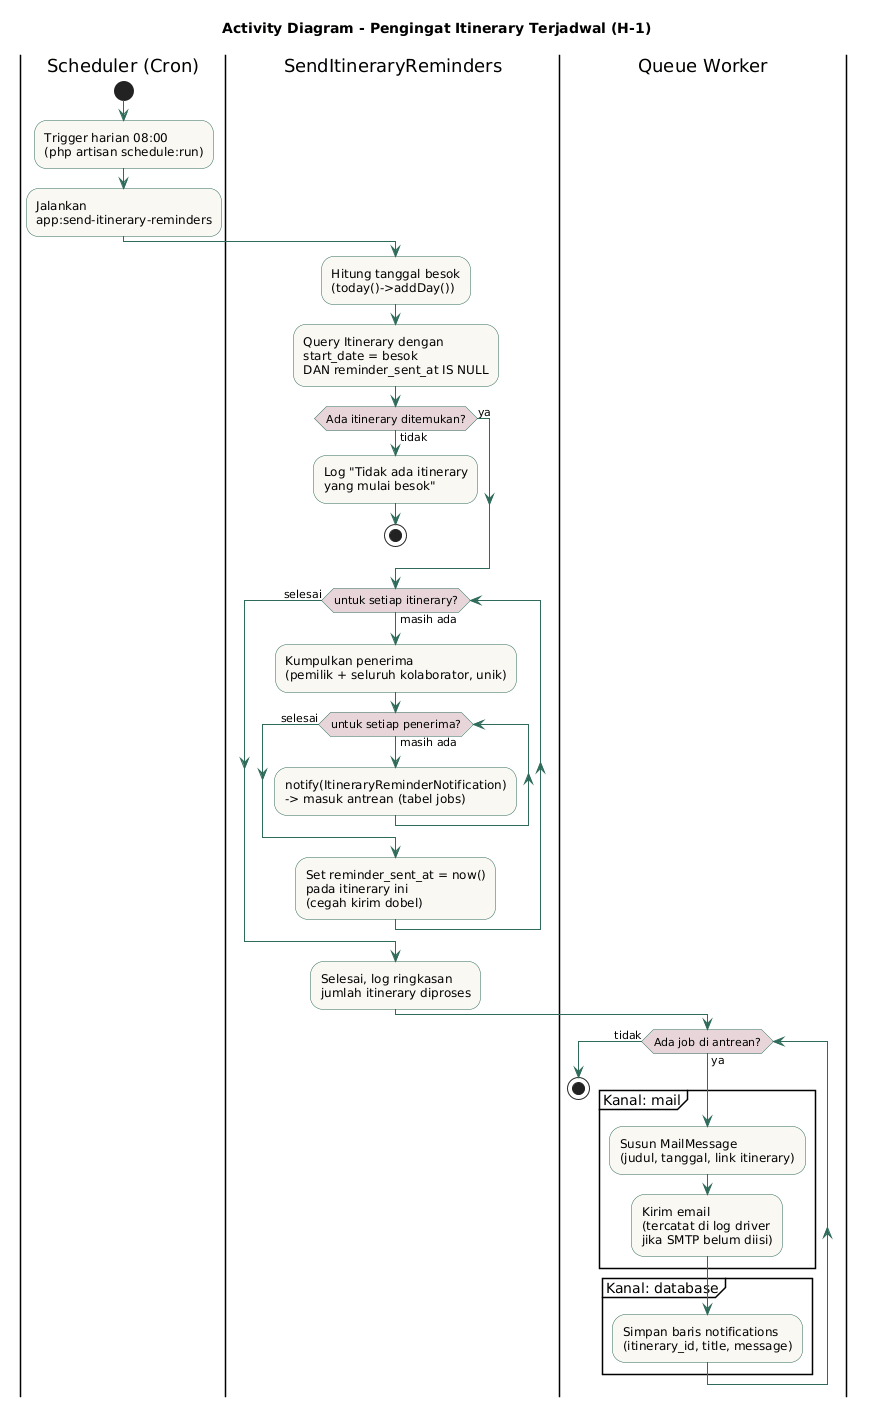

The diagram above was rendered by PlantUML. Its source (embedded in the PNG):
@startuml
title Activity Diagram - Pengingat Itinerary Terjadwal (H-1)

skinparam activity {
  BackgroundColor #FAF8F3
  BorderColor #2F6B5A
  ArrowColor #2F6B5A
  DiamondBackgroundColor #E8D5DA
}

|Scheduler (Cron)|
start
:Trigger harian 08:00\n(php artisan schedule:run);
:Jalankan\napp:send-itinerary-reminders;

|SendItineraryReminders|
:Hitung tanggal besok\n(today()->addDay());
:Query Itinerary dengan\nstart_date = besok\nDAN reminder_sent_at IS NULL;

if (Ada itinerary ditemukan?) then (tidak)
  :Log "Tidak ada itinerary\nyang mulai besok";
  stop
else (ya)
endif

while (untuk setiap itinerary?) is (masih ada)
  :Kumpulkan penerima\n(pemilik + seluruh kolaborator, unik);
  while (untuk setiap penerima?) is (masih ada)
    :notify(ItineraryReminderNotification)\n-> masuk antrean (tabel jobs);
  endwhile (selesai)
  :Set reminder_sent_at = now()\npada itinerary ini\n(cegah kirim dobel);
endwhile (selesai)

:Selesai, log ringkasan\njumlah itinerary diproses;

|Queue Worker|
while (Ada job di antrean?) is (ya)
  partition "Kanal: mail" {
    :Susun MailMessage\n(judul, tanggal, link itinerary);
    :Kirim email\n(tercatat di log driver\njika SMTP belum diisi);
  }
  partition "Kanal: database" {
    :Simpan baris notifications\n(itinerary_id, title, message);
  }
endwhile (tidak)
stop
@enduml